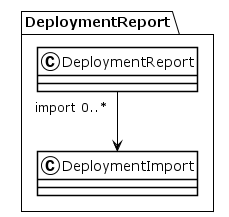

The diagram above was rendered by PlantUML. Its source (embedded in the PNG):
@startuml
!theme plain
package DeploymentReport {
class DeploymentReport {
}
DeploymentReport "import 0..*" --> DeploymentImport
class DeploymentImport {
}
}
@enduml